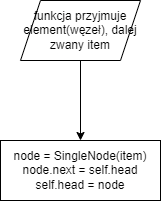

The diagram above was exported from draw.io. Its source (the exported page's mxGraphModel, read from the mxfile embedded in the PNG):
<mxGraphModel dx="595" dy="558" grid="1" gridSize="10" guides="1" tooltips="1" connect="1" arrows="1" fold="1" page="1" pageScale="1" pageWidth="827" pageHeight="1169" math="0" shadow="0">
  <root>
    <mxCell id="0" />
    <mxCell id="1" parent="0" />
    <mxCell id="VyM7Qnla5boWRs078cyv-47" value="" style="edgeStyle=orthogonalEdgeStyle;rounded=0;orthogonalLoop=1;jettySize=auto;html=1;" edge="1" parent="1" source="VyM7Qnla5boWRs078cyv-45" target="VyM7Qnla5boWRs078cyv-46">
      <mxGeometry relative="1" as="geometry" />
    </mxCell>
    <mxCell id="VyM7Qnla5boWRs078cyv-45" value="funkcja przyjmuje element(węzeł), dalej zwany item" style="shape=parallelogram;perimeter=parallelogramPerimeter;whiteSpace=wrap;html=1;fixedSize=1;" vertex="1" parent="1">
      <mxGeometry x="460" y="50" width="120" height="60" as="geometry" />
    </mxCell>
    <mxCell id="VyM7Qnla5boWRs078cyv-46" value="node = SingleNode(item)&lt;br&gt;node.next = self.head&lt;br&gt;self.head = node" style="whiteSpace=wrap;html=1;" vertex="1" parent="1">
      <mxGeometry x="440" y="190" width="160" height="60" as="geometry" />
    </mxCell>
  </root>
</mxGraphModel>